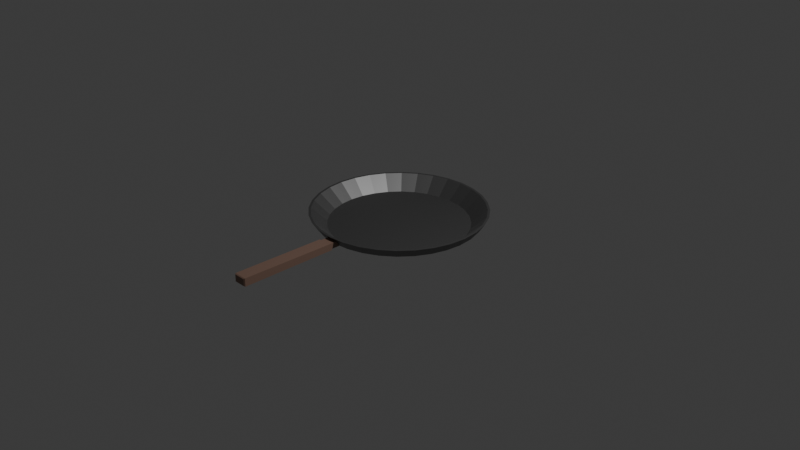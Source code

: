 # Source: pan.blend  (saved by Blender 5.0.119; exported with 4.5.12 LTS)
import bpy
from mathutils import Matrix  # noqa: F401  (used for matrix-valued properties, if any)

bpy.ops.wm.read_factory_settings(use_empty=True)
scene = bpy.context.scene
scene.name = 'Scene'

# ---- collections
col_collection = bpy.data.collections.new('Collection'); scene.collection.children.link(col_collection)

# ---- materials (node trees are filled in below, after node groups)
mat_material_002 = bpy.data.materials.new('Material.002')
mat_material_001 = bpy.data.materials.new('Material.001')

# ---- material node trees
mat_material_002.use_nodes = True; mat_material_002.node_tree.nodes.clear()
_N = mat_material_002.node_tree.nodes; _L = mat_material_002.node_tree.links
n0 = _N.new('ShaderNodeBsdfPrincipled'); n0.name = 'Principled BSDF'; n0.location = (-200, 100)
n0.inputs[0].default_value = (0.2586, 0.2586, 0.2586, 1.0)
n0.inputs[1].default_value = 0.9855
n1 = _N.new('ShaderNodeOutputMaterial'); n1.name = 'Material Output'; n1.location = (200, 100)
_L.new(n0.outputs[0], n1.inputs[0])
n1.is_active_output = True
mat_material_001.use_nodes = True; mat_material_001.node_tree.nodes.clear()
_N = mat_material_001.node_tree.nodes; _L = mat_material_001.node_tree.links
n0 = _N.new('ShaderNodeBsdfPrincipled'); n0.name = 'Principled BSDF'; n0.location = (-200, 100)
n0.inputs[0].default_value = (0.2446, 0.1512, 0.1138, 1.0)
n1 = _N.new('ShaderNodeOutputMaterial'); n1.name = 'Material Output'; n1.location = (200, 100)
_L.new(n0.outputs[0], n1.inputs[0])
n1.is_active_output = True

# ---- world
world_world = bpy.data.worlds.new('World'); scene.world = world_world
world_world.use_nodes = True; world_world.node_tree.nodes.clear()
_N = world_world.node_tree.nodes; _L = world_world.node_tree.links
n0 = _N.new('ShaderNodeOutputWorld'); n0.name = 'World Output'; n0.location = (200, 100)
n1 = _N.new('ShaderNodeBackground'); n1.name = 'Background'; n1.location = (-200, 100)
n1.inputs[0].default_value = (0.05088, 0.05088, 0.05088, 1.0)
_L.new(n1.outputs[0], n0.inputs[0])
n0.is_active_output = True
world_world.color = (0.05088, 0.05088, 0.05088)
world_world.sun_shadow_jitter_overblur = 0.0

# ---- cameras
cam_camera = bpy.data.cameras.new('Camera')
cam_camera.clip_end = 100.0
cam_camera.ortho_scale = 7.314

# ---- lights
light_light = bpy.data.lights.new('Light', 'POINT')
light_light.energy = 1000.0
light_light.shadow_soft_size = 0.1

# ---- meshes
me_cylinder = bpy.data.meshes.new('Cylinder')
me_cylinder.from_pydata([(1.538e-09, 0.9941, -1.0), (0.1939, 0.975, -1.0), (0.3804, 0.9185, -1.0), (0.5523, 0.8266, -1.0), (0.703, 0.703, -1.0), (0.8266, 0.5523, -1.0), (0.9185, 0.3804, -1.0), (0.975, 0.1939, -1.0), (0.9941, 7.679e-10, -1.0), (0.975, -0.1939, -1.0), (0.9185, -0.3804, -1.0), (0.8266, -0.5523, -1.0), (0.703, -0.703, -1.0), (0.5523, -0.8266, -1.0), (0.3804, -0.9185, -1.0), (0.1939, -0.975, -1.0), (1.538e-09, -0.9941, -1.0), (-0.1939, -0.975, -1.0), (-0.3804, -0.9185, -1.0), (-0.5523, -0.8266, -1.0), (-0.703, -0.703, -1.0), (-0.8266, -0.5523, -1.0), (-0.9185, -0.3804, -1.0), (-0.975, -0.1939, -1.0), (-0.9941, 7.679e-10, -1.0), (-0.975, 0.1939, -1.0), (-0.9185, 0.3804, -1.0), (-0.8266, 0.5523, -1.0), (-0.703, 0.703, -1.0), (-0.5523, 0.8266, -1.0), (-0.3804, 0.9185, -1.0), (-0.1939, 0.975, -1.0), (-3.725e-09, 0.3324, 1.0), (0.06485, 0.326, 1.0), (0.1272, 0.3071, 1.0), (0.1847, 0.2764, 1.0), (0.235, 0.235, 1.0), (0.2764, 0.1847, 1.0), (0.3071, 0.1272, 1.0), (0.326, 0.06485, 1.0), (0.3324, 7.451e-09, 1.0), (0.326, -0.06485, 1.0), (0.3071, -0.1272, 1.0), (0.2764, -0.1847, 1.0), (0.235, -0.235, 1.0), (0.1847, -0.2764, 1.0), (0.1272, -0.3071, 1.0), (0.06485, -0.326, 1.0), (1.118e-08, -0.3324, 1.0), (-0.06485, -0.326, 1.0), (-0.1272, -0.3071, 1.0), (-0.1847, -0.2764, 1.0), (-0.235, -0.235, 1.0), (-0.2764, -0.1847, 1.0), (-0.3071, -0.1272, 1.0), (-0.326, -0.06485, 1.0), (-0.3324, -7.451e-09, 1.0), (-0.326, 0.06485, 1.0), (-0.3071, 0.1272, 1.0), (-0.2764, 0.1847, 1.0), (-0.235, 0.235, 1.0), (-0.1847, 0.2764, 1.0), (-0.1272, 0.3071, 1.0), (-0.06485, 0.326, 1.0), (-2.825e-10, 0.661, 0.6947), (0.129, 0.6483, 0.6947), (0.253, 0.6107, 0.6947), (0.3672, 0.5496, 0.6947), (0.4674, 0.4674, 0.6947), (0.5496, 0.3672, 0.6947), (0.6107, 0.253, 0.6947), (0.6483, 0.129, 0.6947), (0.661, 2.866e-09, 0.6947), (0.6483, -0.129, 0.6947), (0.6107, -0.253, 0.6947), (0.5496, -0.3672, 0.6947), (0.4674, -0.4674, 0.6947), (0.3672, -0.5496, 0.6947), (0.253, -0.6107, 0.6947), (0.129, -0.6483, 0.6947), (6.106e-09, -0.661, 0.6947), (-0.129, -0.6483, 0.6947), (-0.253, -0.6107, 0.6947), (-0.3672, -0.5496, 0.6947), (-0.4674, -0.4674, 0.6947), (-0.5496, -0.3672, 0.6947), (-0.6107, -0.253, 0.6947), (-0.6483, -0.129, 0.6947), (-0.661, -3.523e-09, 0.6947), (-0.6483, 0.129, 0.6947), (-0.6107, 0.253, 0.6947), (-0.5496, 0.3672, 0.6947), (-0.4674, 0.4674, 0.6947), (-0.3672, 0.5496, 0.6947), (-0.253, 0.6107, 0.6947), (-0.129, 0.6483, 0.6947), (1.213e-09, 0.9513, -0.1665), (7.682e-10, 0.8022, 0.3994), (0.1565, 0.7868, 0.3994), (0.1856, 0.933, -0.1665), (0.307, 0.7412, 0.3994), (0.3641, 0.8789, -0.1665), (0.4457, 0.667, 0.3994), (0.5285, 0.791, -0.1665), (0.5673, 0.5673, 0.3994), (0.6727, 0.6727, -0.1665), (0.667, 0.4457, 0.3994), (0.791, 0.5285, -0.1665), (0.7412, 0.307, 0.3994), (0.8789, 0.3641, -0.1665), (0.7868, 0.1565, 0.3994), (0.933, 0.1856, -0.1665), (0.8022, 1.14e-09, 0.3994), (0.9513, -3.033e-10, -0.1665), (0.7868, -0.1565, 0.3994), (0.933, -0.1856, -0.1665), (0.7412, -0.307, 0.3994), (0.8789, -0.3641, -0.1665), (0.667, -0.4457, 0.3994), (0.791, -0.5285, -0.1665), (0.5673, -0.5673, 0.3994), (0.6727, -0.6727, -0.1665), (0.4457, -0.667, 0.3994), (0.5285, -0.791, -0.1665), (0.307, -0.7412, 0.3994), (0.3641, -0.8789, -0.1665), (0.1565, -0.7868, 0.3994), (0.1856, -0.933, -0.1665), (3.812e-09, -0.8022, 0.3994), (1.213e-09, -0.9513, -0.1665), (-0.1565, -0.7868, 0.3994), (-0.1856, -0.933, -0.1665), (-0.307, -0.7412, 0.3994), (-0.3641, -0.8789, -0.1665), (-0.4457, -0.667, 0.3994), (-0.5285, -0.791, -0.1665), (-0.5673, -0.5673, 0.3994), (-0.6727, -0.6727, -0.1665), (-0.667, -0.4457, 0.3994), (-0.791, -0.5285, -0.1665), (-0.7412, -0.307, 0.3994), (-0.8789, -0.3641, -0.1665), (-0.7868, -0.1565, 0.3994), (-0.933, -0.1856, -0.1665), (-0.8022, -1.904e-09, 0.3994), (-0.9513, -3.033e-10, -0.1665), (-0.7868, 0.1565, 0.3994), (-0.933, 0.1856, -0.1665), (-0.7412, 0.307, 0.3994), (-0.8789, 0.3641, -0.1665), (-0.667, 0.4457, 0.3994), (-0.791, 0.5285, -0.1665), (-0.5673, 0.5673, 0.3994), (-0.6727, 0.6727, -0.1665), (-0.4457, 0.667, 0.3994), (-0.5285, 0.791, -0.1665), (-0.307, 0.7412, 0.3994), (-0.3641, 0.8789, -0.1665), (-0.1565, 0.7868, 0.3994), (-0.1856, 0.933, -0.1665), (-2.785e-10, 1.021, -1.0), (0.1991, 1.001, -1.0), (0.3906, 0.9429, -1.0), (0.567, 0.8486, -1.0), (0.7217, 0.7217, -1.0), (0.8486, 0.567, -1.0), (0.9429, 0.3906, -1.0), (1.001, 0.1991, -1.0), (1.021, 5.609e-11, -1.0), (1.001, -0.1991, -1.0), (0.9429, -0.3906, -1.0), (0.8486, -0.567, -1.0), (0.7217, -0.7217, -1.0), (0.567, -0.8486, -1.0), (0.3906, -0.9429, -1.0), (0.1991, -1.001, -1.0), (-2.785e-10, -1.021, -1.0), (-0.1991, -1.001, -1.0), (-0.3906, -0.9429, -1.0), (-0.567, -0.8486, -1.0), (-0.7217, -0.7217, -1.0), (-0.8486, -0.567, -1.0), (-0.9429, -0.3906, -1.0), (-1.001, -0.1991, -1.0), (-1.021, 5.609e-11, -1.0), (-1.001, 0.1991, -1.0), (-0.9429, 0.3906, -1.0), (-0.8486, 0.567, -1.0), (-0.7217, 0.7217, -1.0), (-0.567, 0.8486, -1.0), (-0.3906, 0.9429, -1.0), (-0.1991, 1.001, -1.0), (1.059e-09, 0.814, 0.2923), (0.1588, 0.7983, 0.2923), (0.3115, 0.752, 0.2923), (0.4522, 0.6768, 0.2923), (0.5756, 0.5756, 0.2923), (0.6768, 0.4522, 0.2923), (0.752, 0.3115, 0.2923), (0.7983, 0.1588, 0.2923), (0.814, 1.297e-09, 0.2923), (0.7983, -0.1588, 0.2923), (0.752, -0.3115, 0.2923), (0.6768, -0.4522, 0.2923), (0.5756, -0.5756, 0.2923), (0.4522, -0.6768, 0.2923), (0.3115, -0.752, 0.2923), (0.1588, -0.7983, 0.2923), (1.059e-09, -0.814, 0.2923), (-0.1588, -0.7983, 0.2923), (-0.3115, -0.752, 0.2923), (-0.4522, -0.6768, 0.2923), (-0.5756, -0.5756, 0.2923), (-0.6768, -0.4522, 0.2923), (-0.752, -0.3115, 0.2923), (-0.7983, -0.1588, 0.2923), (-0.814, 1.297e-09, 0.2923), (-0.7983, 0.1588, 0.2923), (-0.752, 0.3115, 0.2923), (-0.6768, 0.4522, 0.2923), (-0.5756, 0.5756, 0.2923), (-0.4522, 0.6768, 0.2923), (-0.3115, 0.752, 0.2923), (-0.1588, 0.7983, 0.2923)], [], [(3, 4, 196, 195), (33, 32, 63, 62, 61, 60, 59, 58, 57, 56, 55, 54, 53, 52, 51, 50, 49, 48, 47, 46, 45, 44, 43, 42, 41, 40, 39, 38, 37, 36, 35, 34), (65, 64, 32, 33), (64, 95, 63, 32), (66, 65, 33, 34), (67, 66, 34, 35), (68, 67, 35, 36), (69, 68, 36, 37), (70, 69, 37, 38), (71, 70, 38, 39), (72, 71, 39, 40), (73, 72, 40, 41), (74, 73, 41, 42), (75, 74, 42, 43), (76, 75, 43, 44), (77, 76, 44, 45), (78, 77, 45, 46), (79, 78, 46, 47), (80, 79, 47, 48), (81, 80, 48, 49), (82, 81, 49, 50), (83, 82, 50, 51), (84, 83, 51, 52), (85, 84, 52, 53), (86, 85, 53, 54), (87, 86, 54, 55), (88, 87, 55, 56), (89, 88, 56, 57), (90, 89, 57, 58), (91, 90, 58, 59), (92, 91, 59, 60), (93, 92, 60, 61), (94, 93, 61, 62), (95, 94, 62, 63), (99, 96, 97, 98), (101, 99, 98, 100), (103, 101, 100, 102), (105, 103, 102, 104), (107, 105, 104, 106), (109, 107, 106, 108), (111, 109, 108, 110), (113, 111, 110, 112), (115, 113, 112, 114), (117, 115, 114, 116), (119, 117, 116, 118), (121, 119, 118, 120), (123, 121, 120, 122), (125, 123, 122, 124), (127, 125, 124, 126), (129, 127, 126, 128), (131, 129, 128, 130), (133, 131, 130, 132), (135, 133, 132, 134), (137, 135, 134, 136), (139, 137, 136, 138), (141, 139, 138, 140), (143, 141, 140, 142), (145, 143, 142, 144), (147, 145, 144, 146), (149, 147, 146, 148), (151, 149, 148, 150), (153, 151, 150, 152), (155, 153, 152, 154), (157, 155, 154, 156), (159, 157, 156, 158), (96, 159, 158, 97), (160, 96, 99, 161), (98, 97, 64, 65), (97, 158, 95, 64), (191, 159, 96, 160), (100, 98, 65, 66), (161, 99, 101, 162), (102, 100, 66, 67), (162, 101, 103, 163), (104, 102, 67, 68), (163, 103, 105, 164), (106, 104, 68, 69), (164, 105, 107, 165), (108, 106, 69, 70), (165, 107, 109, 166), (110, 108, 70, 71), (166, 109, 111, 167), (112, 110, 71, 72), (167, 111, 113, 168), (114, 112, 72, 73), (168, 113, 115, 169), (116, 114, 73, 74), (169, 115, 117, 170), (118, 116, 74, 75), (170, 117, 119, 171), (120, 118, 75, 76), (171, 119, 121, 172), (122, 120, 76, 77), (172, 121, 123, 173), (124, 122, 77, 78), (173, 123, 125, 174), (126, 124, 78, 79), (174, 125, 127, 175), (128, 126, 79, 80), (175, 127, 129, 176), (130, 128, 80, 81), (176, 129, 131, 177), (132, 130, 81, 82), (177, 131, 133, 178), (134, 132, 82, 83), (178, 133, 135, 179), (136, 134, 83, 84), (179, 135, 137, 180), (138, 136, 84, 85), (180, 137, 139, 181), (140, 138, 85, 86), (181, 139, 141, 182), (142, 140, 86, 87), (182, 141, 143, 183), (144, 142, 87, 88), (183, 143, 145, 184), (146, 144, 88, 89), (184, 145, 147, 185), (148, 146, 89, 90), (185, 147, 149, 186), (150, 148, 90, 91), (186, 149, 151, 187), (152, 150, 91, 92), (187, 151, 153, 188), (154, 152, 92, 93), (188, 153, 155, 189), (156, 154, 93, 94), (189, 155, 157, 190), (158, 156, 94, 95), (190, 157, 159, 191), (1, 0, 160, 161), (2, 1, 161, 162), (3, 2, 162, 163), (4, 3, 163, 164), (5, 4, 164, 165), (6, 5, 165, 166), (7, 6, 166, 167), (8, 7, 167, 168), (9, 8, 168, 169), (10, 9, 169, 170), (11, 10, 170, 171), (12, 11, 171, 172), (13, 12, 172, 173), (14, 13, 173, 174), (15, 14, 174, 175), (16, 15, 175, 176), (17, 16, 176, 177), (18, 17, 177, 178), (19, 18, 178, 179), (20, 19, 179, 180), (21, 20, 180, 181), (22, 21, 181, 182), (23, 22, 182, 183), (24, 23, 183, 184), (25, 24, 184, 185), (26, 25, 185, 186), (27, 26, 186, 187), (28, 27, 187, 188), (29, 28, 188, 189), (30, 29, 189, 190), (31, 30, 190, 191), (0, 31, 191, 160), (192, 193, 194, 195, 196, 197, 198, 199, 200, 201, 202, 203, 204, 205, 206, 207, 208, 209, 210, 211, 212, 213, 214, 215, 216, 217, 218, 219, 220, 221, 222, 223), (30, 31, 223, 222), (17, 18, 210, 209), (4, 5, 197, 196), (31, 0, 192, 223), (18, 19, 211, 210), (5, 6, 198, 197), (19, 20, 212, 211), (6, 7, 199, 198), (20, 21, 213, 212), (7, 8, 200, 199), (21, 22, 214, 213), (8, 9, 201, 200), (22, 23, 215, 214), (9, 10, 202, 201), (23, 24, 216, 215), (10, 11, 203, 202), (24, 25, 217, 216), (11, 12, 204, 203), (25, 26, 218, 217), (12, 13, 205, 204), (26, 27, 219, 218), (13, 14, 206, 205), (0, 1, 193, 192), (27, 28, 220, 219), (14, 15, 207, 206), (1, 2, 194, 193), (28, 29, 221, 220), (15, 16, 208, 207), (2, 3, 195, 194), (29, 30, 222, 221), (16, 17, 209, 208)])
_uv = me_cylinder.uv_layers.new(name='UVMap')
_uv.uv.foreach_set('vector', [0.8701, 0.4297, 0.9029, 0.4029, 0.9029, 0.4029, 0.8701, 0.4297, 0.2679, 0.3399, 0.25, 0.3416, 0.2321, 0.3399, 0.2149, 0.3346, 0.1991, 0.3262, 0.1852, 0.3148, 0.1738, 0.3009, 0.1654, 0.2851, 0.1601, 0.2679, 0.1584, 0.25, 0.1601, 0.2321, 0.1654, 0.2149, 0.1738, 0.1991, 0.1852, 0.1852, 0.1991, 0.1738, 0.2149, 0.1654, 0.2321, 0.1601, 0.25, 0.1584, 0.2679, 0.1601, 0.2851, 0.1654, 0.3009, 0.1738, 0.3148, 0.1852, 0.3262, 0.1991, 0.3346, 0.2149, 0.3399, 0.2321, 0.3416, 0.25, 0.3399, 0.2679, 0.3346, 0.2851, 0.3262, 0.3009, 0.3148, 0.3148, 0.3009, 0.3262, 0.2851, 0.3346, 0.2844, 0.423, 0.25, 0.4264, 0.25, 0.3416, 0.2679, 0.3399, 0.25, 0.4264, 0.2156, 0.423, 0.2321, 0.3399, 0.25, 0.3416, 0.3175, 0.413, 0.2844, 0.423, 0.2679, 0.3399, 0.2851, 0.3346, 0.348, 0.3967, 0.3175, 0.413, 0.2851, 0.3346, 0.3009, 0.3262, 0.3747, 0.3747, 0.348, 0.3967, 0.3009, 0.3262, 0.3148, 0.3148, 0.3967, 0.348, 0.3747, 0.3747, 0.3148, 0.3148, 0.3262, 0.3009, 0.413, 0.3175, 0.3967, 0.348, 0.3262, 0.3009, 0.3346, 0.2851, 0.423, 0.2844, 0.413, 0.3175, 0.3346, 0.2851, 0.3399, 0.2679, 0.4264, 0.25, 0.423, 0.2844, 0.3399, 0.2679, 0.3416, 0.25, 0.423, 0.2156, 0.4264, 0.25, 0.3416, 0.25, 0.3399, 0.2321, 0.413, 0.1825, 0.423, 0.2156, 0.3399, 0.2321, 0.3346, 0.2149, 0.3967, 0.152, 0.413, 0.1825, 0.3346, 0.2149, 0.3262, 0.1991, 0.3747, 0.1253, 0.3967, 0.152, 0.3262, 0.1991, 0.3148, 0.1852, 0.348, 0.1033, 0.3747, 0.1253, 0.3148, 0.1852, 0.3009, 0.1738, 0.3175, 0.08704, 0.348, 0.1033, 0.3009, 0.1738, 0.2851, 0.1654, 0.2844, 0.077, 0.3175, 0.08704, 0.2851, 0.1654, 0.2679, 0.1601, 0.25, 0.07362, 0.2844, 0.077, 0.2679, 0.1601, 0.25, 0.1584, 0.2156, 0.077, 0.25, 0.07362, 0.25, 0.1584, 0.2321, 0.1601, 0.1825, 0.08704, 0.2156, 0.077, 0.2321, 0.1601, 0.2149, 0.1654, 0.152, 0.1033, 0.1825, 0.08704, 0.2149, 0.1654, 0.1991, 0.1738, 0.1253, 0.1253, 0.152, 0.1033, 0.1991, 0.1738, 0.1852, 0.1852, 0.1033, 0.152, 0.1253, 0.1253, 0.1852, 0.1852, 0.1738, 0.1991, 0.08704, 0.1825, 0.1033, 0.152, 0.1738, 0.1991, 0.1654, 0.2149, 0.077, 0.2156, 0.08704, 0.1825, 0.1654, 0.2149, 0.1601, 0.2321, 0.07362, 0.25, 0.077, 0.2156, 0.1601, 0.2321, 0.1584, 0.25, 0.077, 0.2844, 0.07362, 0.25, 0.1584, 0.25, 0.1601, 0.2679, 0.08704, 0.3175, 0.077, 0.2844, 0.1601, 0.2679, 0.1654, 0.2851, 0.1033, 0.348, 0.08704, 0.3175, 0.1654, 0.2851, 0.1738, 0.3009, 0.1253, 0.3747, 0.1033, 0.348, 0.1738, 0.3009, 0.1852, 0.3148, 0.152, 0.3967, 0.1253, 0.3747, 0.1852, 0.3148, 0.1991, 0.3262, 0.1825, 0.413, 0.152, 0.3967, 0.1991, 0.3262, 0.2149, 0.3346, 0.2156, 0.423, 0.1825, 0.413, 0.2149, 0.3346, 0.2321, 0.3399, 0.2968, 0.4854, 0.25, 0.49, 0.25, 0.4597, 0.2909, 0.4557, 0.3418, 0.4717, 0.2968, 0.4854, 0.2909, 0.4557, 0.3302, 0.4437, 0.3833, 0.4496, 0.3418, 0.4717, 0.3302, 0.4437, 0.3665, 0.4243, 0.4197, 0.4197, 0.3833, 0.4496, 0.3665, 0.4243, 0.3983, 0.3983, 0.4496, 0.3833, 0.4197, 0.4197, 0.3983, 0.3983, 0.4243, 0.3665, 0.4717, 0.3418, 0.4496, 0.3833, 0.4243, 0.3665, 0.4437, 0.3302, 0.4854, 0.2968, 0.4717, 0.3418, 0.4437, 0.3302, 0.4557, 0.2909, 0.49, 0.25, 0.4854, 0.2968, 0.4557, 0.2909, 0.4597, 0.25, 0.4854, 0.2032, 0.49, 0.25, 0.4597, 0.25, 0.4557, 0.2091, 0.4717, 0.1582, 0.4854, 0.2032, 0.4557, 0.2091, 0.4437, 0.1698, 0.4496, 0.1167, 0.4717, 0.1582, 0.4437, 0.1698, 0.4243, 0.1335, 0.4197, 0.08029, 0.4496, 0.1167, 0.4243, 0.1335, 0.3983, 0.1017, 0.3833, 0.05045, 0.4197, 0.08029, 0.3983, 0.1017, 0.3665, 0.07565, 0.3418, 0.02827, 0.3833, 0.05045, 0.3665, 0.07565, 0.3302, 0.05627, 0.2968, 0.01461, 0.3418, 0.02827, 0.3302, 0.05627, 0.2909, 0.04434, 0.25, 0.01, 0.2968, 0.01461, 0.2909, 0.04434, 0.25, 0.04031, 0.2032, 0.01461, 0.25, 0.01, 0.25, 0.04031, 0.2091, 0.04434, 0.1582, 0.02827, 0.2032, 0.01461, 0.2091, 0.04434, 0.1698, 0.05627, 0.1167, 0.05045, 0.1582, 0.02827, 0.1698, 0.05627, 0.1335, 0.07565, 0.08029, 0.08029, 0.1167, 0.05045, 0.1335, 0.07565, 0.1017, 0.1017, 0.05045, 0.1167, 0.08029, 0.08029, 0.1017, 0.1017, 0.07565, 0.1335, 0.02827, 0.1582, 0.05045, 0.1167, 0.07565, 0.1335, 0.05627, 0.1698, 0.01461, 0.2032, 0.02827, 0.1582, 0.05627, 0.1698, 0.04434, 0.2091, 0.01, 0.25, 0.01461, 0.2032, 0.04434, 0.2091, 0.04031, 0.25, 0.01461, 0.2968, 0.01, 0.25, 0.04031, 0.25, 0.04434, 0.2909, 0.02827, 0.3418, 0.01461, 0.2968, 0.04434, 0.2909, 0.05627, 0.3302, 0.05045, 0.3833, 0.02827, 0.3418, 0.05627, 0.3302, 0.07565, 0.3665, 0.08029, 0.4197, 0.05045, 0.3833, 0.07565, 0.3665, 0.1017, 0.3983, 0.1167, 0.4496, 0.08029, 0.4197, 0.1017, 0.3983, 0.1335, 0.4243, 0.1582, 0.4717, 0.1167, 0.4496, 0.1335, 0.4243, 0.1698, 0.4437, 0.2032, 0.4854, 0.1582, 0.4717, 0.1698, 0.4437, 0.2091, 0.4557, 0.25, 0.49, 0.2032, 0.4854, 0.2091, 0.4557, 0.25, 0.4597, 1.0, 0.5, 1.0, 0.7084, 0.9688, 0.7084, 0.9688, 0.5, 0.2909, 0.4557, 0.25, 0.4597, 0.25, 0.4264, 0.2844, 0.423, 0.25, 0.4597, 0.2091, 0.4557, 0.2156, 0.423, 0.25, 0.4264, 0.03125, 0.5, 0.03125, 0.7084, 0.0, 0.7084, 0.0, 0.5, 0.3302, 0.4437, 0.2909, 0.4557, 0.2844, 0.423, 0.3175, 0.413, 0.9688, 0.5, 0.9688, 0.7084, 0.9375, 0.7084, 0.9375, 0.5, 0.3665, 0.4243, 0.3302, 0.4437, 0.3175, 0.413, 0.348, 0.3967, 0.9375, 0.5, 0.9375, 0.7084, 0.9062, 0.7084, 0.9062, 0.5, 0.3983, 0.3983, 0.3665, 0.4243, 0.348, 0.3967, 0.3747, 0.3747, 0.9062, 0.5, 0.9062, 0.7084, 0.875, 0.7084, 0.875, 0.5, 0.4243, 0.3665, 0.3983, 0.3983, 0.3747, 0.3747, 0.3967, 0.348, 0.875, 0.5, 0.875, 0.7084, 0.8438, 0.7084, 0.8438, 0.5, 0.4437, 0.3302, 0.4243, 0.3665, 0.3967, 0.348, 0.413, 0.3175, 0.8438, 0.5, 0.8438, 0.7084, 0.8125, 0.7084, 0.8125, 0.5, 0.4557, 0.2909, 0.4437, 0.3302, 0.413, 0.3175, 0.423, 0.2844, 0.8125, 0.5, 0.8125, 0.7084, 0.7812, 0.7084, 0.7812, 0.5, 0.4597, 0.25, 0.4557, 0.2909, 0.423, 0.2844, 0.4264, 0.25, 0.7812, 0.5, 0.7812, 0.7084, 0.75, 0.7084, 0.75, 0.5, 0.4557, 0.2091, 0.4597, 0.25, 0.4264, 0.25, 0.423, 0.2156, 0.75, 0.5, 0.75, 0.7084, 0.7188, 0.7084, 0.7188, 0.5, 0.4437, 0.1698, 0.4557, 0.2091, 0.423, 0.2156, 0.413, 0.1825, 0.7188, 0.5, 0.7188, 0.7084, 0.6875, 0.7084, 0.6875, 0.5, 0.4243, 0.1335, 0.4437, 0.1698, 0.413, 0.1825, 0.3967, 0.152, 0.6875, 0.5, 0.6875, 0.7084, 0.6562, 0.7084, 0.6562, 0.5, 0.3983, 0.1017, 0.4243, 0.1335, 0.3967, 0.152, 0.3747, 0.1253, 0.6562, 0.5, 0.6562, 0.7084, 0.625, 0.7084, 0.625, 0.5, 0.3665, 0.07565, 0.3983, 0.1017, 0.3747, 0.1253, 0.348, 0.1033, 0.625, 0.5, 0.625, 0.7084, 0.5938, 0.7084, 0.5938, 0.5, 0.3302, 0.05627, 0.3665, 0.07565, 0.348, 0.1033, 0.3175, 0.08704, 0.5938, 0.5, 0.5938, 0.7084, 0.5625, 0.7084, 0.5625, 0.5, 0.2909, 0.04434, 0.3302, 0.05627, 0.3175, 0.08704, 0.2844, 0.077, 0.5625, 0.5, 0.5625, 0.7084, 0.5312, 0.7084, 0.5312, 0.5, 0.25, 0.04031, 0.2909, 0.04434, 0.2844, 0.077, 0.25, 0.07362, 0.5312, 0.5, 0.5312, 0.7084, 0.5, 0.7084, 0.5, 0.5, 0.2091, 0.04434, 0.25, 0.04031, 0.25, 0.07362, 0.2156, 0.077, 0.5, 0.5, 0.5, 0.7084, 0.4688, 0.7084, 0.4688, 0.5, 0.1698, 0.05627, 0.2091, 0.04434, 0.2156, 0.077, 0.1825, 0.08704, 0.4688, 0.5, 0.4688, 0.7084, 0.4375, 0.7084, 0.4375, 0.5, 0.1335, 0.07565, 0.1698, 0.05627, 0.1825, 0.08704, 0.152, 0.1033, 0.4375, 0.5, 0.4375, 0.7084, 0.4062, 0.7084, 0.4062, 0.5, 0.1017, 0.1017, 0.1335, 0.07565, 0.152, 0.1033, 0.1253, 0.1253, 0.4062, 0.5, 0.4062, 0.7084, 0.375, 0.7084, 0.375, 0.5, 0.07565, 0.1335, 0.1017, 0.1017, 0.1253, 0.1253, 0.1033, 0.152, 0.375, 0.5, 0.375, 0.7084, 0.3438, 0.7084, 0.3438, 0.5, 0.05627, 0.1698, 0.07565, 0.1335, 0.1033, 0.152, 0.08704, 0.1825, 0.3438, 0.5, 0.3438, 0.7084, 0.3125, 0.7084, 0.3125, 0.5, 0.04434, 0.2091, 0.05627, 0.1698, 0.08704, 0.1825, 0.077, 0.2156, 0.3125, 0.5, 0.3125, 0.7084, 0.2812, 0.7084, 0.2812, 0.5, 0.04031, 0.25, 0.04434, 0.2091, 0.077, 0.2156, 0.07362, 0.25, 0.2812, 0.5, 0.2812, 0.7084, 0.25, 0.7084, 0.25, 0.5, 0.04434, 0.2909, 0.04031, 0.25, 0.07362, 0.25, 0.077, 0.2844, 0.25, 0.5, 0.25, 0.7084, 0.2188, 0.7084, 0.2188, 0.5, 0.05627, 0.3302, 0.04434, 0.2909, 0.077, 0.2844, 0.08704, 0.3175, 0.2188, 0.5, 0.2188, 0.7084, 0.1875, 0.7084, 0.1875, 0.5, 0.07565, 0.3665, 0.05627, 0.3302, 0.08704, 0.3175, 0.1033, 0.348, 0.1875, 0.5, 0.1875, 0.7084, 0.1562, 0.7084, 0.1562, 0.5, 0.1017, 0.3983, 0.07565, 0.3665, 0.1033, 0.348, 0.1253, 0.3747, 0.1562, 0.5, 0.1562, 0.7084, 0.125, 0.7084, 0.125, 0.5, 0.1335, 0.4243, 0.1017, 0.3983, 0.1253, 0.3747, 0.152, 0.3967, 0.125, 0.5, 0.125, 0.7084, 0.09375, 0.7084, 0.09375, 0.5, 0.1698, 0.4437, 0.1335, 0.4243, 0.152, 0.3967, 0.1825, 0.413, 0.09375, 0.5, 0.09375, 0.7084, 0.0625, 0.7084, 0.0625, 0.5, 0.2091, 0.4557, 0.1698, 0.4437, 0.1825, 0.413, 0.2156, 0.423, 0.0625, 0.5, 0.0625, 0.7084, 0.03125, 0.7084, 0.03125, 0.5, 0.7922, 0.462, 0.75, 0.4662, 0.75, 0.49, 0.7968, 0.4854, 0.8327, 0.4497, 0.7922, 0.462, 0.7968, 0.4854, 0.8418, 0.4717, 0.8701, 0.4297, 0.8327, 0.4497, 0.8418, 0.4717, 0.8833, 0.4496, 0.9029, 0.4029, 0.8701, 0.4297, 0.8833, 0.4496, 0.9197, 0.4197, 0.9297, 0.3701, 0.9029, 0.4029, 0.9197, 0.4197, 0.9496, 0.3833, 0.9497, 0.3327, 0.9297, 0.3701, 0.9496, 0.3833, 0.9717, 0.3418, 0.962, 0.2922, 0.9497, 0.3327, 0.9717, 0.3418, 0.9854, 0.2968, 0.9662, 0.25, 0.962, 0.2922, 0.9854, 0.2968, 0.99, 0.25, 0.962, 0.2078, 0.9662, 0.25, 0.99, 0.25, 0.9854, 0.2032, 0.9497, 0.1673, 0.962, 0.2078, 0.9854, 0.2032, 0.9717, 0.1582, 0.9297, 0.1299, 0.9497, 0.1673, 0.9717, 0.1582, 0.9496, 0.1167, 0.9029, 0.09714, 0.9297, 0.1299, 0.9496, 0.1167, 0.9197, 0.08029, 0.8701, 0.07026, 0.9029, 0.09714, 0.9197, 0.08029, 0.8833, 0.05045, 0.8327, 0.05028, 0.8701, 0.07026, 0.8833, 0.05045, 0.8418, 0.02827, 0.7922, 0.03798, 0.8327, 0.05028, 0.8418, 0.02827, 0.7968, 0.01461, 0.75, 0.03383, 0.7922, 0.03798, 0.7968, 0.01461, 0.75, 0.01, 0.7078, 0.03798, 0.75, 0.03383, 0.75, 0.01, 0.7032, 0.01461, 0.6673, 0.05028, 0.7078, 0.03798, 0.7032, 0.01461, 0.6582, 0.02827, 0.6299, 0.07026, 0.6673, 0.05028, 0.6582, 0.02827, 0.6167, 0.05045, 0.5971, 0.09714, 0.6299, 0.07026, 0.6167, 0.05045, 0.5803, 0.08029, 0.5703, 0.1299, 0.5971, 0.09714, 0.5803, 0.08029, 0.5504, 0.1167, 0.5503, 0.1673, 0.5703, 0.1299, 0.5504, 0.1167, 0.5283, 0.1582, 0.538, 0.2078, 0.5503, 0.1673, 0.5283, 0.1582, 0.5146, 0.2032, 0.5338, 0.25, 0.538, 0.2078, 0.5146, 0.2032, 0.51, 0.25, 0.538, 0.2922, 0.5338, 0.25, 0.51, 0.25, 0.5146, 0.2968, 0.5503, 0.3327, 0.538, 0.2922, 0.5146, 0.2968, 0.5283, 0.3418, 0.5703, 0.3701, 0.5503, 0.3327, 0.5283, 0.3418, 0.5504, 0.3833, 0.5971, 0.4029, 0.5703, 0.3701, 0.5504, 0.3833, 0.5803, 0.4197, 0.6299, 0.4297, 0.5971, 0.4029, 0.5803, 0.4197, 0.6167, 0.4496, 0.6673, 0.4497, 0.6299, 0.4297, 0.6167, 0.4496, 0.6582, 0.4717, 0.7078, 0.462, 0.6673, 0.4497, 0.6582, 0.4717, 0.7032, 0.4854, 0.75, 0.4662, 0.7078, 0.462, 0.7032, 0.4854, 0.75, 0.49, 0.75, 0.4662, 0.7922, 0.462, 0.8327, 0.4497, 0.8701, 0.4297, 0.9029, 0.4029, 0.9297, 0.3701, 0.9497, 0.3327, 0.962, 0.2922, 0.9662, 0.25, 0.962, 0.2078, 0.9497, 0.1673, 0.9297, 0.1299, 0.9029, 0.09714, 0.8701, 0.07026, 0.8327, 0.05028, 0.7922, 0.03798, 0.75, 0.03383, 0.7078, 0.03798, 0.6673, 0.05028, 0.6299, 0.07026, 0.5971, 0.09714, 0.5703, 0.1299, 0.5503, 0.1673, 0.538, 0.2078, 0.5338, 0.25, 0.538, 0.2922, 0.5503, 0.3327, 0.5703, 0.3701, 0.5971, 0.4029, 0.6299, 0.4297, 0.6673, 0.4497, 0.7078, 0.462, 0.6673, 0.4497, 0.7078, 0.462, 0.7078, 0.462, 0.6673, 0.4497, 0.7078, 0.03798, 0.6673, 0.05028, 0.6673, 0.05028, 0.7078, 0.03798, 0.9029, 0.4029, 0.9297, 0.3701, 0.9297, 0.3701, 0.9029, 0.4029, 0.7078, 0.462, 0.75, 0.4662, 0.75, 0.4662, 0.7078, 0.462, 0.6673, 0.05028, 0.6299, 0.07026, 0.6299, 0.07026, 0.6673, 0.05028, 0.9297, 0.3701, 0.9497, 0.3327, 0.9497, 0.3327, 0.9297, 0.3701, 0.6299, 0.07026, 0.5971, 0.09714, 0.5971, 0.09714, 0.6299, 0.07026, 0.9497, 0.3327, 0.962, 0.2922, 0.962, 0.2922, 0.9497, 0.3327, 0.5971, 0.09714, 0.5703, 0.1299, 0.5703, 0.1299, 0.5971, 0.09714, 0.962, 0.2922, 0.9662, 0.25, 0.9662, 0.25, 0.962, 0.2922, 0.5703, 0.1299, 0.5503, 0.1673, 0.5503, 0.1673, 0.5703, 0.1299, 0.9662, 0.25, 0.962, 0.2078, 0.962, 0.2078, 0.9662, 0.25, 0.5503, 0.1673, 0.538, 0.2078, 0.538, 0.2078, 0.5503, 0.1673, 0.962, 0.2078, 0.9497, 0.1673, 0.9497, 0.1673, 0.962, 0.2078, 0.538, 0.2078, 0.5338, 0.25, 0.5338, 0.25, 0.538, 0.2078, 0.9497, 0.1673, 0.9297, 0.1299, 0.9297, 0.1299, 0.9497, 0.1673, 0.5338, 0.25, 0.538, 0.2922, 0.538, 0.2922, 0.5338, 0.25, 0.9297, 0.1299, 0.9029, 0.09714, 0.9029, 0.09714, 0.9297, 0.1299, 0.538, 0.2922, 0.5503, 0.3327, 0.5503, 0.3327, 0.538, 0.2922, 0.9029, 0.09714, 0.8701, 0.07026, 0.8701, 0.07026, 0.9029, 0.09714, 0.5503, 0.3327, 0.5703, 0.3701, 0.5703, 0.3701, 0.5503, 0.3327, 0.8701, 0.07026, 0.8327, 0.05028, 0.8327, 0.05028, 0.8701, 0.07026, 0.75, 0.4662, 0.7922, 0.462, 0.7922, 0.462, 0.75, 0.4662, 0.5703, 0.3701, 0.5971, 0.4029, 0.5971, 0.4029, 0.5703, 0.3701, 0.8327, 0.05028, 0.7922, 0.03798, 0.7922, 0.03798, 0.8327, 0.05028, 0.7922, 0.462, 0.8327, 0.4497, 0.8327, 0.4497, 0.7922, 0.462, 0.5971, 0.4029, 0.6299, 0.4297, 0.6299, 0.4297, 0.5971, 0.4029, 0.7922, 0.03798, 0.75, 0.03383, 0.75, 0.03383, 0.7922, 0.03798, 0.8327, 0.4497, 0.8701, 0.4297, 0.8701, 0.4297, 0.8327, 0.4497, 0.6299, 0.4297, 0.6673, 0.4497, 0.6673, 0.4497, 0.6299, 0.4297, 0.75, 0.03383, 0.7078, 0.03798, 0.7078, 0.03798, 0.75, 0.03383])
me_cylinder.materials.append(mat_material_002)
me_cylinder.update()
me_cube = bpy.data.meshes.new('Cube')
me_cube.from_pydata([(-1.0, -0.8038, -0.7985), (-1.0, -0.7356, 0.7985), (-1.0, 1.0, -1.0), (-1.0, 1.0, 1.0), (1.0, -0.8038, -0.7985), (1.0, -0.7356, 0.7985), (1.0, 1.0, -1.0), (1.0, 1.0, 1.0), (-1.0, -0.5932, -0.8422), (-1.0, -0.5397, 0.8422), (1.0, -0.5932, -0.8422), (1.0, -0.5397, 0.8422), (-1.17, -0.5557, 0.9981), (-1.158, 0.9828, 1.168), (-1.158, 0.9834, -1.168), (1.158, 0.9834, -1.168), (1.158, 0.9828, 1.168), (1.167, -0.609, -1.001), (-1.167, -0.609, -1.001), (1.17, -0.5557, 0.9981)], [], [(6, 7, 16, 15), (2, 3, 7, 6), (10, 11, 5, 4), (4, 5, 1, 0), (8, 10, 4, 0), (11, 9, 1, 5), (10, 8, 18, 17), (8, 9, 12, 18), (3, 2, 14, 13), (0, 1, 9, 8), (18, 12, 13, 14), (16, 13, 12, 19), (14, 15, 17, 18), (15, 16, 19, 17), (2, 6, 15, 14), (11, 10, 17, 19), (9, 11, 19, 12), (7, 3, 13, 16)])
_uv = me_cube.uv_layers.new(name='UVMap')
_uv.uv.foreach_set('vector', [0.375, 0.5, 0.625, 0.5, 0.625, 0.5, 0.375, 0.5, 0.375, 0.25, 0.625, 0.25, 0.625, 0.5, 0.375, 0.5, 0.375, 0.6958, 0.625, 0.6958, 0.625, 0.75, 0.375, 0.75, 0.375, 0.75, 0.625, 0.75, 0.625, 1.0, 0.375, 1.0, 0.125, 0.6958, 0.375, 0.6958, 0.375, 0.75, 0.125, 0.75, 0.625, 0.6958, 0.875, 0.6958, 0.875, 0.75, 0.625, 0.75, 0.375, 0.6958, 0.125, 0.6958, 0.125, 0.6958, 0.375, 0.6958, 0.375, 0.05419, 0.625, 0.05419, 0.625, 0.05419, 0.375, 0.05419, 0.625, 0.25, 0.375, 0.25, 0.375, 0.25, 0.625, 0.25, 0.375, 0.0, 0.625, 0.0, 0.625, 0.05419, 0.375, 0.05419, 0.375, 0.05419, 0.625, 0.05419, 0.625, 0.25, 0.375, 0.25, 0.625, 0.5, 0.875, 0.5, 0.875, 0.6958, 0.625, 0.6958, 0.125, 0.5, 0.375, 0.5, 0.375, 0.6958, 0.125, 0.6958, 0.375, 0.5, 0.625, 0.5, 0.625, 0.6958, 0.375, 0.6958, 0.375, 0.25, 0.375, 0.5, 0.375, 0.5, 0.375, 0.25, 0.625, 0.6958, 0.375, 0.6958, 0.375, 0.6958, 0.625, 0.6958, 0.875, 0.6958, 0.625, 0.6958, 0.625, 0.6958, 0.875, 0.6958, 0.625, 0.5, 0.625, 0.25, 0.625, 0.25, 0.625, 0.5])
me_cube.materials.append(mat_material_001)
me_cube.update()

# ---- objects
ob_light = bpy.data.objects.new('Light', light_light)
ob_camera = bpy.data.objects.new('Camera', cam_camera)
ob_cylinder = bpy.data.objects.new('Cylinder', me_cylinder)
ob_cube = bpy.data.objects.new('Cube', me_cube)

# ---- transforms, parenting, visibility, modifiers, constraints
ob_light.location = (4.076, 1.005, 5.904)
ob_light.rotation_euler = (0.6503, 0.05522, 1.866)
ob_light.lock_rotations_4d = False
ob_light.empty_display_type = 'ARROWS'
ob_light.color = (0.0, 0.0, 0.0, 0.0)
ob_light.lineart.crease_threshold = 0.0
ob_camera.location = (7.359, -6.926, 4.958)
ob_camera.rotation_euler = (1.109, 0.0, 0.8149)
ob_camera.lock_rotations_4d = False
ob_camera.empty_display_type = 'ARROWS'
ob_camera.color = (0.0, 0.0, 0.0, 0.0)
ob_camera.display_type = 'WIRE'
ob_camera.lineart.crease_threshold = 0.0
ob_cylinder.location = (0.0, 0.0, 0.0)
ob_cylinder.scale = (0.898, 0.898, -0.1126)
ob_cube.location = (0.0, -1.337, 0.04707)
ob_cube.scale = (0.06115, -0.641, 0.03634)

# ---- collection membership
col_collection.objects.link(ob_light)
col_collection.objects.link(ob_camera)
col_collection.objects.link(ob_cylinder)
col_collection.objects.link(ob_cube)

# ---- scene / render settings (as saved in the file)
scene.camera = ob_camera
scene.frame_start = 1; scene.frame_end = 250; scene.frame_set(1)
scene.render.engine = 'BLENDER_EEVEE_NEXT'
scene.render.bake_bias = 0.0
scene.render.bake_samples = 0
scene.cycles.sampling_pattern = 'TABULATED_SOBOL'
scene.eevee.use_volume_custom_range = False
bpy.context.view_layer.update()

